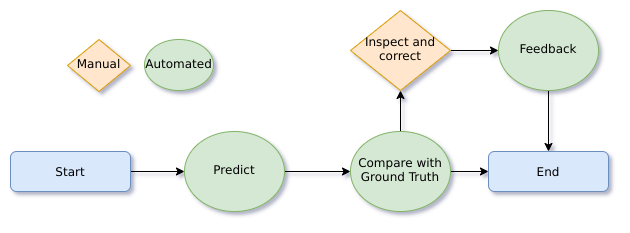

The diagram above was exported from draw.io. Its source (the exported page's mxGraphModel, read from the mxfile embedded in the PNG):
<mxGraphModel dx="2079" dy="676" grid="0" gridSize="10" guides="1" tooltips="1" connect="1" arrows="1" fold="1" page="0" pageScale="1" pageWidth="827" pageHeight="1169" background="#FFFFFF" math="0" shadow="1">
  <root>
    <mxCell id="WIyWlLk6GJQsqaUBKTNV-0" />
    <mxCell id="WIyWlLk6GJQsqaUBKTNV-1" parent="WIyWlLk6GJQsqaUBKTNV-0" />
    <mxCell id="CcoVQ3JiuxR81TfVY_fB-11" value="" style="edgeStyle=orthogonalEdgeStyle;rounded=0;orthogonalLoop=1;jettySize=auto;html=1;" edge="1" parent="WIyWlLk6GJQsqaUBKTNV-1" source="WIyWlLk6GJQsqaUBKTNV-3" target="WIyWlLk6GJQsqaUBKTNV-6">
      <mxGeometry relative="1" as="geometry" />
    </mxCell>
    <mxCell id="WIyWlLk6GJQsqaUBKTNV-3" value="Start" style="rounded=1;whiteSpace=wrap;html=1;fontSize=12;glass=0;strokeWidth=1;shadow=0;fillColor=#dae8fc;strokeColor=#6c8ebf;" parent="WIyWlLk6GJQsqaUBKTNV-1" vertex="1">
      <mxGeometry x="-498" y="266" width="120" height="40" as="geometry" />
    </mxCell>
    <mxCell id="VRGGSQ6HK4fFeochjBvv-0" value="" style="edgeStyle=orthogonalEdgeStyle;rounded=0;orthogonalLoop=1;jettySize=auto;html=1;" parent="WIyWlLk6GJQsqaUBKTNV-1" source="WIyWlLk6GJQsqaUBKTNV-6" target="CcoVQ3JiuxR81TfVY_fB-0" edge="1">
      <mxGeometry relative="1" as="geometry" />
    </mxCell>
    <mxCell id="WIyWlLk6GJQsqaUBKTNV-6" value="Predict" style="ellipse;whiteSpace=wrap;html=1;shadow=0;fontFamily=Helvetica;fontSize=12;align=center;strokeWidth=1;spacing=6;spacingTop=-4;fillColor=#d5e8d4;strokeColor=#82b366;direction=west;" parent="WIyWlLk6GJQsqaUBKTNV-1" vertex="1">
      <mxGeometry x="-324" y="246" width="100" height="80" as="geometry" />
    </mxCell>
    <mxCell id="CcoVQ3JiuxR81TfVY_fB-4" value="" style="edgeStyle=orthogonalEdgeStyle;rounded=0;orthogonalLoop=1;jettySize=auto;html=1;" edge="1" parent="WIyWlLk6GJQsqaUBKTNV-1" source="WIyWlLk6GJQsqaUBKTNV-10" target="CcoVQ3JiuxR81TfVY_fB-2">
      <mxGeometry relative="1" as="geometry" />
    </mxCell>
    <mxCell id="WIyWlLk6GJQsqaUBKTNV-10" value="Inspect and correct" style="rhombus;whiteSpace=wrap;html=1;shadow=0;fontFamily=Helvetica;fontSize=12;align=center;strokeWidth=1;spacing=6;spacingTop=-4;fillColor=#ffe6cc;strokeColor=#d79b00;" parent="WIyWlLk6GJQsqaUBKTNV-1" vertex="1">
      <mxGeometry x="-158" y="125" width="100" height="80" as="geometry" />
    </mxCell>
    <mxCell id="WIyWlLk6GJQsqaUBKTNV-11" value="End" style="rounded=1;whiteSpace=wrap;html=1;fontSize=12;glass=0;strokeWidth=1;shadow=0;fillColor=#dae8fc;strokeColor=#6c8ebf;" parent="WIyWlLk6GJQsqaUBKTNV-1" vertex="1">
      <mxGeometry x="-20" y="266" width="120" height="40" as="geometry" />
    </mxCell>
    <mxCell id="CcoVQ3JiuxR81TfVY_fB-1" value="" style="edgeStyle=orthogonalEdgeStyle;rounded=0;orthogonalLoop=1;jettySize=auto;html=1;" edge="1" parent="WIyWlLk6GJQsqaUBKTNV-1" source="CcoVQ3JiuxR81TfVY_fB-0" target="WIyWlLk6GJQsqaUBKTNV-10">
      <mxGeometry relative="1" as="geometry" />
    </mxCell>
    <mxCell id="CcoVQ3JiuxR81TfVY_fB-6" style="edgeStyle=orthogonalEdgeStyle;rounded=0;orthogonalLoop=1;jettySize=auto;html=1;entryX=0;entryY=0.5;entryDx=0;entryDy=0;" edge="1" parent="WIyWlLk6GJQsqaUBKTNV-1" source="CcoVQ3JiuxR81TfVY_fB-0" target="WIyWlLk6GJQsqaUBKTNV-11">
      <mxGeometry relative="1" as="geometry" />
    </mxCell>
    <mxCell id="CcoVQ3JiuxR81TfVY_fB-0" value="Compare with Ground Truth" style="ellipse;whiteSpace=wrap;html=1;shadow=0;fontFamily=Helvetica;fontSize=12;align=center;strokeWidth=1;spacing=6;spacingTop=-4;fillColor=#d5e8d4;strokeColor=#82b366;direction=west;" vertex="1" parent="WIyWlLk6GJQsqaUBKTNV-1">
      <mxGeometry x="-158" y="246" width="100" height="80" as="geometry" />
    </mxCell>
    <mxCell id="CcoVQ3JiuxR81TfVY_fB-5" value="" style="edgeStyle=orthogonalEdgeStyle;rounded=0;orthogonalLoop=1;jettySize=auto;html=1;" edge="1" parent="WIyWlLk6GJQsqaUBKTNV-1" source="CcoVQ3JiuxR81TfVY_fB-2" target="WIyWlLk6GJQsqaUBKTNV-11">
      <mxGeometry relative="1" as="geometry" />
    </mxCell>
    <mxCell id="CcoVQ3JiuxR81TfVY_fB-2" value="Feedback" style="ellipse;whiteSpace=wrap;html=1;shadow=0;fontFamily=Helvetica;fontSize=12;align=center;strokeWidth=1;spacing=6;spacingTop=-4;fillColor=#d5e8d4;strokeColor=#82b366;direction=west;" vertex="1" parent="WIyWlLk6GJQsqaUBKTNV-1">
      <mxGeometry x="-10" y="125" width="100" height="80" as="geometry" />
    </mxCell>
    <mxCell id="CcoVQ3JiuxR81TfVY_fB-8" value="Manual" style="rhombus;whiteSpace=wrap;html=1;shadow=0;fontFamily=Helvetica;fontSize=12;align=center;strokeWidth=1;spacing=6;spacingTop=-4;fillColor=#ffe6cc;strokeColor=#d79b00;" vertex="1" parent="WIyWlLk6GJQsqaUBKTNV-1">
      <mxGeometry x="-441" y="154" width="63" height="52" as="geometry" />
    </mxCell>
    <mxCell id="CcoVQ3JiuxR81TfVY_fB-9" value="Automated" style="ellipse;whiteSpace=wrap;html=1;shadow=0;fontFamily=Helvetica;fontSize=12;align=center;strokeWidth=1;spacing=6;spacingTop=-4;fillColor=#d5e8d4;strokeColor=#82b366;direction=west;" vertex="1" parent="WIyWlLk6GJQsqaUBKTNV-1">
      <mxGeometry x="-364" y="154" width="69" height="51" as="geometry" />
    </mxCell>
  </root>
</mxGraphModel>